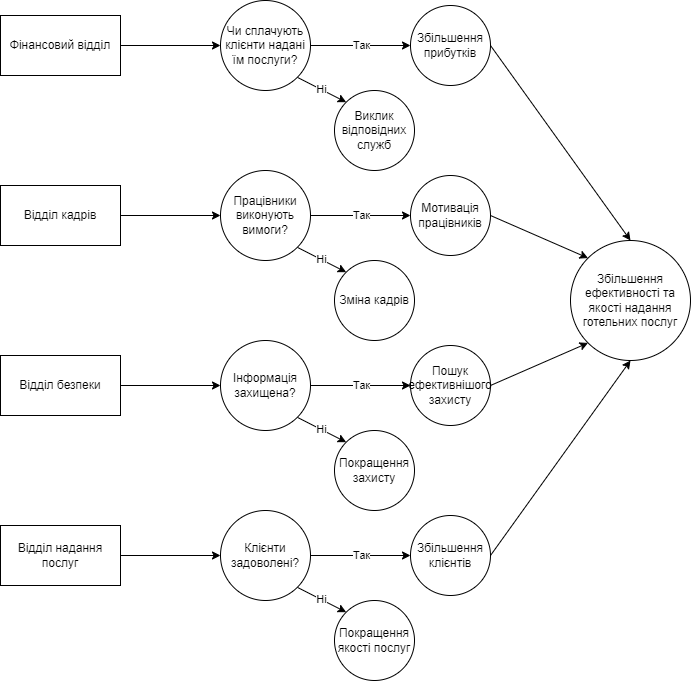

The diagram above was exported from draw.io. Its source (the exported page's mxGraphModel, read from the mxfile embedded in the PNG):
<mxGraphModel dx="836" dy="1396" grid="1" gridSize="10" guides="1" tooltips="1" connect="1" arrows="1" fold="1" page="1" pageScale="1" pageWidth="827" pageHeight="1169" math="0" shadow="0">
  <root>
    <mxCell id="0" />
    <mxCell id="1" parent="0" />
    <mxCell id="8iLRvZznDKHeeCbwtrbX-9" style="edgeStyle=orthogonalEdgeStyle;rounded=0;orthogonalLoop=1;jettySize=auto;html=1;exitX=1;exitY=0.5;exitDx=0;exitDy=0;entryX=0;entryY=0.5;entryDx=0;entryDy=0;" edge="1" parent="1" source="8iLRvZznDKHeeCbwtrbX-1" target="8iLRvZznDKHeeCbwtrbX-6">
      <mxGeometry relative="1" as="geometry" />
    </mxCell>
    <mxCell id="8iLRvZznDKHeeCbwtrbX-1" value="Фінансовий відділ" style="rounded=0;whiteSpace=wrap;html=1;" vertex="1" parent="1">
      <mxGeometry x="80" y="150" width="120" height="60" as="geometry" />
    </mxCell>
    <mxCell id="8iLRvZznDKHeeCbwtrbX-28" style="edgeStyle=none;rounded=0;orthogonalLoop=1;jettySize=auto;html=1;exitX=1;exitY=0.5;exitDx=0;exitDy=0;entryX=0;entryY=0.5;entryDx=0;entryDy=0;" edge="1" parent="1" source="8iLRvZznDKHeeCbwtrbX-2" target="8iLRvZznDKHeeCbwtrbX-14">
      <mxGeometry relative="1" as="geometry" />
    </mxCell>
    <mxCell id="8iLRvZznDKHeeCbwtrbX-2" value="Відділ кадрів" style="rounded=0;whiteSpace=wrap;html=1;" vertex="1" parent="1">
      <mxGeometry x="80" y="320" width="120" height="60" as="geometry" />
    </mxCell>
    <mxCell id="8iLRvZznDKHeeCbwtrbX-29" style="edgeStyle=none;rounded=0;orthogonalLoop=1;jettySize=auto;html=1;exitX=1;exitY=0.5;exitDx=0;exitDy=0;entryX=0;entryY=0.5;entryDx=0;entryDy=0;" edge="1" parent="1" source="8iLRvZznDKHeeCbwtrbX-3" target="8iLRvZznDKHeeCbwtrbX-19">
      <mxGeometry relative="1" as="geometry" />
    </mxCell>
    <mxCell id="8iLRvZznDKHeeCbwtrbX-3" value="Відділ безпеки" style="rounded=0;whiteSpace=wrap;html=1;" vertex="1" parent="1">
      <mxGeometry x="80" y="490" width="120" height="60" as="geometry" />
    </mxCell>
    <mxCell id="8iLRvZznDKHeeCbwtrbX-30" style="edgeStyle=none;rounded=0;orthogonalLoop=1;jettySize=auto;html=1;exitX=1;exitY=0.5;exitDx=0;exitDy=0;entryX=0;entryY=0.5;entryDx=0;entryDy=0;" edge="1" parent="1" source="8iLRvZznDKHeeCbwtrbX-4" target="8iLRvZznDKHeeCbwtrbX-25">
      <mxGeometry relative="1" as="geometry" />
    </mxCell>
    <mxCell id="8iLRvZznDKHeeCbwtrbX-4" value="Відділ надання послуг" style="rounded=0;whiteSpace=wrap;html=1;" vertex="1" parent="1">
      <mxGeometry x="80" y="660" width="120" height="60" as="geometry" />
    </mxCell>
    <mxCell id="8iLRvZznDKHeeCbwtrbX-10" value="Так" style="edgeStyle=orthogonalEdgeStyle;rounded=0;orthogonalLoop=1;jettySize=auto;html=1;exitX=1;exitY=0.5;exitDx=0;exitDy=0;entryX=0;entryY=0.5;entryDx=0;entryDy=0;" edge="1" parent="1" source="8iLRvZznDKHeeCbwtrbX-6" target="8iLRvZznDKHeeCbwtrbX-7">
      <mxGeometry relative="1" as="geometry" />
    </mxCell>
    <mxCell id="8iLRvZznDKHeeCbwtrbX-11" value="Ні" style="rounded=0;orthogonalLoop=1;jettySize=auto;html=1;exitX=1;exitY=1;exitDx=0;exitDy=0;entryX=0;entryY=0;entryDx=0;entryDy=0;" edge="1" parent="1" source="8iLRvZznDKHeeCbwtrbX-6" target="8iLRvZznDKHeeCbwtrbX-8">
      <mxGeometry relative="1" as="geometry" />
    </mxCell>
    <mxCell id="8iLRvZznDKHeeCbwtrbX-6" value="Чи сплачують клієнти надані їм послуги?" style="ellipse;whiteSpace=wrap;html=1;aspect=fixed;" vertex="1" parent="1">
      <mxGeometry x="300" y="135" width="90" height="90" as="geometry" />
    </mxCell>
    <mxCell id="8iLRvZznDKHeeCbwtrbX-36" style="edgeStyle=none;rounded=0;orthogonalLoop=1;jettySize=auto;html=1;exitX=1;exitY=0.5;exitDx=0;exitDy=0;entryX=0.5;entryY=0;entryDx=0;entryDy=0;" edge="1" parent="1" source="8iLRvZznDKHeeCbwtrbX-7" target="8iLRvZznDKHeeCbwtrbX-31">
      <mxGeometry relative="1" as="geometry" />
    </mxCell>
    <mxCell id="8iLRvZznDKHeeCbwtrbX-7" value="Збільшення прибутків" style="ellipse;whiteSpace=wrap;html=1;aspect=fixed;" vertex="1" parent="1">
      <mxGeometry x="490" y="140" width="80" height="80" as="geometry" />
    </mxCell>
    <mxCell id="8iLRvZznDKHeeCbwtrbX-8" value="Виклик відповідних служб" style="ellipse;whiteSpace=wrap;html=1;aspect=fixed;" vertex="1" parent="1">
      <mxGeometry x="414" y="225" width="80" height="80" as="geometry" />
    </mxCell>
    <mxCell id="8iLRvZznDKHeeCbwtrbX-12" value="Так" style="edgeStyle=orthogonalEdgeStyle;rounded=0;orthogonalLoop=1;jettySize=auto;html=1;exitX=1;exitY=0.5;exitDx=0;exitDy=0;entryX=0;entryY=0.5;entryDx=0;entryDy=0;" edge="1" parent="1" source="8iLRvZznDKHeeCbwtrbX-14" target="8iLRvZznDKHeeCbwtrbX-15">
      <mxGeometry relative="1" as="geometry" />
    </mxCell>
    <mxCell id="8iLRvZznDKHeeCbwtrbX-13" value="Ні" style="rounded=0;orthogonalLoop=1;jettySize=auto;html=1;exitX=1;exitY=1;exitDx=0;exitDy=0;entryX=0;entryY=0;entryDx=0;entryDy=0;" edge="1" parent="1" source="8iLRvZznDKHeeCbwtrbX-14" target="8iLRvZznDKHeeCbwtrbX-16">
      <mxGeometry relative="1" as="geometry" />
    </mxCell>
    <mxCell id="8iLRvZznDKHeeCbwtrbX-14" value="Працівники виконують вимоги?" style="ellipse;whiteSpace=wrap;html=1;aspect=fixed;" vertex="1" parent="1">
      <mxGeometry x="300" y="305" width="90" height="90" as="geometry" />
    </mxCell>
    <mxCell id="8iLRvZznDKHeeCbwtrbX-35" style="edgeStyle=none;rounded=0;orthogonalLoop=1;jettySize=auto;html=1;exitX=1;exitY=0.5;exitDx=0;exitDy=0;entryX=0;entryY=0;entryDx=0;entryDy=0;" edge="1" parent="1" source="8iLRvZznDKHeeCbwtrbX-15" target="8iLRvZznDKHeeCbwtrbX-31">
      <mxGeometry relative="1" as="geometry" />
    </mxCell>
    <mxCell id="8iLRvZznDKHeeCbwtrbX-15" value="Мотивація працівників" style="ellipse;whiteSpace=wrap;html=1;aspect=fixed;" vertex="1" parent="1">
      <mxGeometry x="490" y="310" width="80" height="80" as="geometry" />
    </mxCell>
    <mxCell id="8iLRvZznDKHeeCbwtrbX-16" value="Зміна кадрів" style="ellipse;whiteSpace=wrap;html=1;aspect=fixed;" vertex="1" parent="1">
      <mxGeometry x="414" y="395" width="80" height="80" as="geometry" />
    </mxCell>
    <mxCell id="8iLRvZznDKHeeCbwtrbX-17" value="Так" style="edgeStyle=orthogonalEdgeStyle;rounded=0;orthogonalLoop=1;jettySize=auto;html=1;exitX=1;exitY=0.5;exitDx=0;exitDy=0;entryX=0;entryY=0.5;entryDx=0;entryDy=0;" edge="1" parent="1" source="8iLRvZznDKHeeCbwtrbX-19" target="8iLRvZznDKHeeCbwtrbX-20">
      <mxGeometry relative="1" as="geometry" />
    </mxCell>
    <mxCell id="8iLRvZznDKHeeCbwtrbX-18" value="Ні" style="rounded=0;orthogonalLoop=1;jettySize=auto;html=1;exitX=1;exitY=1;exitDx=0;exitDy=0;entryX=0;entryY=0;entryDx=0;entryDy=0;" edge="1" parent="1" source="8iLRvZznDKHeeCbwtrbX-19" target="8iLRvZznDKHeeCbwtrbX-21">
      <mxGeometry relative="1" as="geometry" />
    </mxCell>
    <mxCell id="8iLRvZznDKHeeCbwtrbX-19" value="Інформація захищена?" style="ellipse;whiteSpace=wrap;html=1;aspect=fixed;" vertex="1" parent="1">
      <mxGeometry x="300" y="475" width="90" height="90" as="geometry" />
    </mxCell>
    <mxCell id="8iLRvZznDKHeeCbwtrbX-33" style="edgeStyle=none;rounded=0;orthogonalLoop=1;jettySize=auto;html=1;exitX=1;exitY=0.5;exitDx=0;exitDy=0;entryX=0;entryY=1;entryDx=0;entryDy=0;" edge="1" parent="1" source="8iLRvZznDKHeeCbwtrbX-20" target="8iLRvZznDKHeeCbwtrbX-31">
      <mxGeometry relative="1" as="geometry" />
    </mxCell>
    <mxCell id="8iLRvZznDKHeeCbwtrbX-20" value="Пошук ефективнішого захисту" style="ellipse;whiteSpace=wrap;html=1;aspect=fixed;" vertex="1" parent="1">
      <mxGeometry x="490" y="480" width="80" height="80" as="geometry" />
    </mxCell>
    <mxCell id="8iLRvZznDKHeeCbwtrbX-21" value="Покращення захисту" style="ellipse;whiteSpace=wrap;html=1;aspect=fixed;" vertex="1" parent="1">
      <mxGeometry x="414" y="565" width="80" height="80" as="geometry" />
    </mxCell>
    <mxCell id="8iLRvZznDKHeeCbwtrbX-23" value="Так" style="edgeStyle=orthogonalEdgeStyle;rounded=0;orthogonalLoop=1;jettySize=auto;html=1;exitX=1;exitY=0.5;exitDx=0;exitDy=0;entryX=0;entryY=0.5;entryDx=0;entryDy=0;" edge="1" parent="1" source="8iLRvZznDKHeeCbwtrbX-25" target="8iLRvZznDKHeeCbwtrbX-26">
      <mxGeometry relative="1" as="geometry" />
    </mxCell>
    <mxCell id="8iLRvZznDKHeeCbwtrbX-24" value="Ні" style="rounded=0;orthogonalLoop=1;jettySize=auto;html=1;exitX=1;exitY=1;exitDx=0;exitDy=0;entryX=0;entryY=0;entryDx=0;entryDy=0;" edge="1" parent="1" source="8iLRvZznDKHeeCbwtrbX-25" target="8iLRvZznDKHeeCbwtrbX-27">
      <mxGeometry relative="1" as="geometry" />
    </mxCell>
    <mxCell id="8iLRvZznDKHeeCbwtrbX-25" value="Клієнти задоволені?" style="ellipse;whiteSpace=wrap;html=1;aspect=fixed;" vertex="1" parent="1">
      <mxGeometry x="300" y="645" width="90" height="90" as="geometry" />
    </mxCell>
    <mxCell id="8iLRvZznDKHeeCbwtrbX-32" style="edgeStyle=none;rounded=0;orthogonalLoop=1;jettySize=auto;html=1;exitX=1;exitY=0.5;exitDx=0;exitDy=0;entryX=0.5;entryY=1;entryDx=0;entryDy=0;" edge="1" parent="1" source="8iLRvZznDKHeeCbwtrbX-26" target="8iLRvZznDKHeeCbwtrbX-31">
      <mxGeometry relative="1" as="geometry" />
    </mxCell>
    <mxCell id="8iLRvZznDKHeeCbwtrbX-26" value="Збільшення клієнтів" style="ellipse;whiteSpace=wrap;html=1;aspect=fixed;" vertex="1" parent="1">
      <mxGeometry x="490" y="650" width="80" height="80" as="geometry" />
    </mxCell>
    <mxCell id="8iLRvZznDKHeeCbwtrbX-27" value="Покращення якості послуг" style="ellipse;whiteSpace=wrap;html=1;aspect=fixed;" vertex="1" parent="1">
      <mxGeometry x="414" y="735" width="80" height="80" as="geometry" />
    </mxCell>
    <mxCell id="8iLRvZznDKHeeCbwtrbX-31" value="Збільшення ефективності та якості надання готельних послуг" style="ellipse;whiteSpace=wrap;html=1;aspect=fixed;" vertex="1" parent="1">
      <mxGeometry x="650" y="375" width="120" height="120" as="geometry" />
    </mxCell>
  </root>
</mxGraphModel>